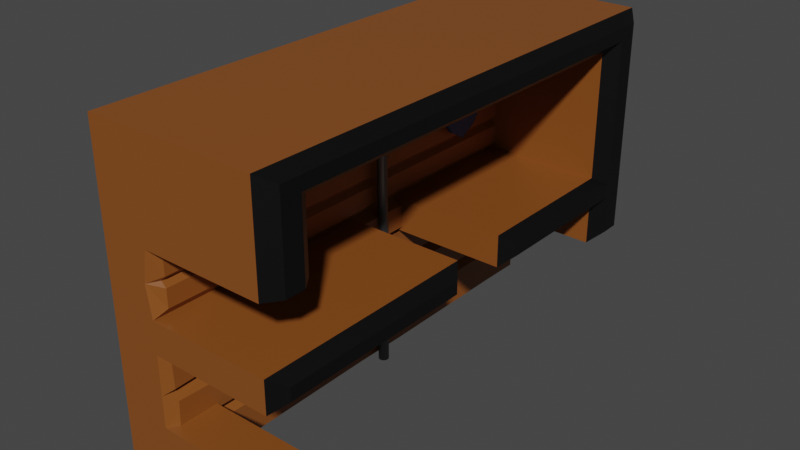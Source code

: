 # Source: station.blend  (saved by Blender 3.1.7; exported with 4.5.12 LTS)
import bpy
from mathutils import Matrix  # noqa: F401  (used for matrix-valued properties, if any)

bpy.ops.wm.read_factory_settings(use_empty=True)
scene = bpy.context.scene
scene.name = 'Scene'

# ---- collections
col_collection = bpy.data.collections.new('Collection'); scene.collection.children.link(col_collection)

# ---- materials (node trees are filled in below, after node groups)
mat_material = bpy.data.materials.new('Material')
mat_material.alpha_threshold = 0.0
mat_material.use_transparent_shadow = False
mat_material.line_color = (0.0, 0.0, 0.0, 1.0)
mat_material_002 = bpy.data.materials.new('Material.002')
mat_material_002.use_transparent_shadow = False
mat_material_001 = bpy.data.materials.new('Material.001')
mat_material_001.use_transparent_shadow = False
mat_material_005 = bpy.data.materials.new('Material.005')
mat_material_005.use_transparent_shadow = False
mat_material_006 = bpy.data.materials.new('Material.006')
mat_material_006.use_transparent_shadow = False

# ---- material node trees
mat_material.use_nodes = True; mat_material.node_tree.nodes.clear()
_N = mat_material.node_tree.nodes; _L = mat_material.node_tree.links
n0 = _N.new('ShaderNodeOutputMaterial'); n0.name = 'Material Output'; n0.location = (300, 300)
n1 = _N.new('ShaderNodeBsdfPrincipled'); n1.name = 'Principled BSDF'; n1.location = (10, 300)
n1.distribution = 'GGX'
n1.subsurface_method = 'RANDOM_WALK_SKIN'
n1.inputs[0].default_value = (0.2476, 0.07613, 0.0137, 1.0)
n1.inputs[2].default_value = 0.4
n1.inputs[3].default_value = 1.45
n1.inputs[27].default_value = (0.0, 0.0, 0.0, 1.0)
n1.inputs[28].default_value = 1.0
_L.new(n1.outputs[0], n0.inputs[0])
n0.is_active_output = True
mat_material_002.use_nodes = True; mat_material_002.node_tree.nodes.clear()
_N = mat_material_002.node_tree.nodes; _L = mat_material_002.node_tree.links
n0 = _N.new('ShaderNodeBsdfPrincipled'); n0.name = 'Principled BSDF'; n0.location = (10, 300)
n0.distribution = 'GGX'
n0.subsurface_method = 'RANDOM_WALK_SKIN'
n0.inputs[0].default_value = (0.0, 0.0, 0.0, 1.0)
n0.inputs[3].default_value = 1.45
n0.inputs[27].default_value = (0.0, 0.0, 0.0, 1.0)
n0.inputs[28].default_value = 1.0
n1 = _N.new('ShaderNodeOutputMaterial'); n1.name = 'Material Output'; n1.location = (300, 300)
_L.new(n0.outputs[0], n1.inputs[0])
n1.is_active_output = True
mat_material_001.use_nodes = True; mat_material_001.node_tree.nodes.clear()
_N = mat_material_001.node_tree.nodes; _L = mat_material_001.node_tree.links
n0 = _N.new('ShaderNodeBsdfPrincipled'); n0.name = 'Principled BSDF'; n0.location = (10, 300)
n0.distribution = 'GGX'
n0.subsurface_method = 'RANDOM_WALK_SKIN'
n0.inputs[0].default_value = (0.1413, 0.1413, 0.1413, 1.0)
n0.inputs[1].default_value = 0.9266
n0.inputs[3].default_value = 1.45
n0.inputs[12].default_value = 0.422
n0.inputs[27].default_value = (0.0, 0.0, 0.0, 1.0)
n0.inputs[28].default_value = 1.0
n1 = _N.new('ShaderNodeOutputMaterial'); n1.name = 'Material Output'; n1.location = (300, 300)
_L.new(n0.outputs[0], n1.inputs[0])
n1.is_active_output = True
mat_material_005.use_nodes = True; mat_material_005.node_tree.nodes.clear()
_N = mat_material_005.node_tree.nodes; _L = mat_material_005.node_tree.links
n0 = _N.new('ShaderNodeBsdfPrincipled'); n0.name = 'Principled BSDF'; n0.location = (10, 300)
n0.distribution = 'GGX'
n0.subsurface_method = 'RANDOM_WALK_SKIN'
n0.inputs[0].default_value = (0.8, 0.5272, 0.0, 1.0)
n0.inputs[1].default_value = 0.5138
n0.inputs[3].default_value = 1.45
n0.inputs[27].default_value = (0.0, 0.0, 0.0, 1.0)
n0.inputs[28].default_value = 1.0
n1 = _N.new('ShaderNodeOutputMaterial'); n1.name = 'Material Output'; n1.location = (300, 300)
_L.new(n0.outputs[0], n1.inputs[0])
n1.is_active_output = True
mat_material_006.use_nodes = True; mat_material_006.node_tree.nodes.clear()
_N = mat_material_006.node_tree.nodes; _L = mat_material_006.node_tree.links
n0 = _N.new('ShaderNodeBsdfPrincipled'); n0.name = 'Principled BSDF'; n0.location = (10, 300)
n0.distribution = 'GGX'
n0.subsurface_method = 'RANDOM_WALK_SKIN'
n0.inputs[0].default_value = (0.0, 0.04446, 0.1833, 1.0)
n0.inputs[3].default_value = 1.45
n0.inputs[27].default_value = (0.0, 0.0, 0.0, 1.0)
n0.inputs[28].default_value = 1.0
n1 = _N.new('ShaderNodeOutputMaterial'); n1.name = 'Material Output'; n1.location = (300, 300)
_L.new(n0.outputs[0], n1.inputs[0])
n1.is_active_output = True

# ---- world
world_world = bpy.data.worlds.new('World'); scene.world = world_world
world_world.use_nodes = True; world_world.node_tree.nodes.clear()
_N = world_world.node_tree.nodes; _L = world_world.node_tree.links
n0 = _N.new('ShaderNodeOutputWorld'); n0.name = 'World Output'; n0.location = (300, 300)
n1 = _N.new('ShaderNodeBackground'); n1.name = 'Background'; n1.location = (10, 300)
n1.inputs[0].default_value = (0.05088, 0.05088, 0.05088, 1.0)
_L.new(n1.outputs[0], n0.inputs[0])
n0.is_active_output = True
world_world.color = (0.05088, 0.05088, 0.05088)
world_world.use_sun_shadow = False
world_world.sun_shadow_jitter_overblur = 0.0

# ---- meshes
me_cube = bpy.data.meshes.new('Cube')
me_cube.from_pydata([(-1.243, 1.011, 0.995), (-1.243, 1.011, -1.005), (-1.243, -0.9888, 0.995), (-1.243, -0.9888, -1.005), (-3.243, 1.011, 0.995), (-3.243, 1.011, -1.005), (-3.243, -0.9888, 0.995), (-3.243, -0.9888, -1.005), (-1.243, 1.011, 0.795), (-3.243, -0.9888, 0.795), (-1.243, -0.9888, 0.795), (-3.243, 1.011, 0.795), (-3.243, 0.8112, -1.005), (-1.243, 0.8112, 0.995), (-3.243, 0.8112, 0.995), (-1.243, 0.8112, -1.005), (-1.243, 0.8112, 0.795), (-3.243, 0.8112, 0.795), (-3.243, -0.7888, -1.005), (-1.243, -0.7888, 0.995), (-1.243, -0.7888, 0.795), (-3.243, -0.7888, 0.995), (-1.243, -0.7888, -1.005), (-3.243, -0.7888, 0.795), (-1.243, 1.011, -0.2032), (-1.243, -0.9888, -0.2032), (-3.243, 1.011, -0.2032), (-3.243, -0.9888, -0.2032), (-3.243, 0.8112, -0.2032), (-1.243, 0.8112, -0.2032), (-3.243, -0.7888, -0.2032), (-1.243, -0.7888, -0.2032), (-3.243, -0.9888, -0.003036), (-1.243, 1.011, -0.003036), (-1.243, -0.9888, -0.003036), (-3.243, 1.011, -0.003036), (-3.243, 0.8112, -0.003036), (-1.243, 0.8112, -0.003036), (-3.243, -0.7888, -0.003036), (-1.243, -0.7888, -0.003036), (-1.243, 1.011, -0.7142), (-1.243, -0.9888, -0.7142), (-3.243, 1.011, -0.7142), (-3.243, 0.8112, -0.7142), (-1.243, 0.8112, -0.7142), (-3.243, -0.7888, -0.7142), (-1.243, -0.7888, -0.7142), (-3.243, -0.9888, -0.7142), (-3.243, -0.9888, -0.3956), (-1.243, 1.011, -0.3956), (-1.243, -0.9888, -0.4466), (-3.243, 1.011, -0.3956), (-3.243, 0.8112, -0.3956), (-1.243, 0.8112, -0.4466), (-3.243, -0.7888, -0.3956), (-1.243, -0.7888, -0.4466), (-3.243, -0.9888, 0.3862), (-1.243, 1.011, 0.3862), (-1.243, -0.9888, 0.3862), (-3.243, 1.011, 0.3862), (-3.243, 0.8112, 0.3862), (-1.243, 0.8112, 0.3862), (-3.243, -0.7888, 0.3862), (-1.243, -0.7888, 0.3862), (-3.243, 0.1712, 0.995), (-1.243, 0.1712, -1.005), (-3.243, 0.1712, 0.795), (-3.243, 0.1712, -1.005), (-1.243, 0.1712, 0.995), (-1.243, 0.1712, 0.795), (-1.243, 0.1712, -0.2032), (-3.243, 0.1712, -0.2032), (-1.243, 0.1712, -0.003036), (-3.243, 0.1712, -0.003036), (-3.243, 0.1712, -0.7142), (-1.243, 0.1723, -0.7125), (-3.243, 0.1712, -0.3956), (-1.243, 0.1712, -0.4466), (-1.243, 0.1712, 0.3862), (-3.243, 0.1712, 0.3862), (-3.243, -0.06883, -1.005), (-1.243, -0.06883, 0.995), (-1.243, -0.06883, 0.795), (-1.243, -0.06883, -0.2032), (-1.243, -0.06883, -0.003036), (-1.243, -0.06883, -0.7142), (-1.243, -0.06883, -0.4466), (-1.243, -0.06883, 0.3862), (-3.243, -0.06883, 0.995), (-1.243, -0.06883, -1.005), (-3.243, -0.06883, 0.795), (-3.243, -0.06883, -0.2032), (-3.243, -0.06883, -0.003036), (-3.243, -0.06883, -0.7142), (-3.243, -0.06883, -0.3956), (-3.243, -0.06883, 0.3862), (4.164, -0.7888, 0.9349), (3.709, -0.7888, 0.995), (3.709, -0.9888, 0.995), (4.164, -0.9288, 0.9349), (3.709, 1.011, 0.995), (4.164, 0.9511, 0.9349), (4.164, 0.9511, 0.795), (3.709, 1.011, 0.795), (3.709, -0.9888, 0.795), (4.164, -0.9288, 0.795), (4.164, -0.8489, 0.8551), (3.709, -0.7888, 0.795), (3.709, 0.8112, 0.995), (4.164, 0.8112, 0.9349), (4.164, 0.8712, 0.8551), (3.709, 0.8112, 0.795), (4.164, -0.06883, 0.9349), (3.709, -0.06883, 0.995), (3.709, -0.06883, 0.795), (4.164, -0.06883, 0.8551), (3.709, 1.011, -0.003036), (4.164, 0.9511, -0.003036), (4.164, 0.9511, -0.2032), (3.709, 1.011, -0.2032), (4.164, -0.9288, -0.06311), (3.709, -0.9888, -0.003036), (3.709, -0.9888, -0.2032), (4.164, -0.9288, -0.1431), (3.709, 0.8112, -0.003036), (4.164, 0.8712, -0.06311), (4.164, 0.8712, -0.1431), (3.709, 0.8112, -0.2032), (3.709, -0.7888, -0.003036), (4.164, -0.7888, -0.06311), (4.164, -0.7888, -0.1431), (3.709, -0.7888, -0.2032), (3.709, -0.06883, -0.2032), (4.164, -0.1289, -0.1431), (3.709, 1.011, 0.3862), (4.164, 0.9511, 0.3862), (4.164, 0.8712, 0.3862), (3.709, 0.8112, 0.3862), (4.164, -0.1289, -0.06311), (3.709, -0.06883, -0.003036), (4.164, 0.9511, -0.389), (3.709, 1.011, -0.449), (4.164, 0.8712, -0.389), (3.709, 0.8112, -0.449), (3.709, -0.9888, 0.3862), (4.164, -0.9288, 0.3887), (4.164, -0.8489, 0.3887), (3.709, -0.7888, 0.3862), (3.709, 0.1712, 0.995), (4.164, 0.1712, 0.9349), (4.164, 0.1712, 0.8551), (3.709, 0.1712, 0.795), (4.164, 0.2312, -0.1431), (3.709, 0.1712, -0.2032), (4.164, 0.2312, -0.06311), (3.709, 0.1712, -0.003036), (3.669, -0.9888, -0.7142), (4.151, -0.9274, -0.7142), (4.151, -0.9274, -0.9454), (3.669, -0.9888, -1.005), (4.151, -0.8503, -0.9454), (3.669, -0.7888, -1.005), (4.151, -0.8503, -0.7142), (3.669, -0.7888, -0.7142), (-0.9607, 0.9702, -0.4959), (-0.9607, 0.9702, -0.6648), (-0.9607, -0.9447, -0.4917), (-0.9607, -0.9488, -0.6605), (-0.9607, 0.7793, -0.5013), (-0.9607, 0.7777, -0.6701), (-0.9607, -0.753, -0.5002), (-0.9607, -0.7572, -0.669), (-0.9607, -0.06643, -0.6676), (-0.9607, -0.06351, -0.4933), (-0.9607, 0.1488, -0.6676), (-0.9607, 0.1674, -0.4933), (-0.9607, 0.9692, -0.7535), (-0.9607, 0.9677, -0.9688), (-0.9607, 0.7786, -0.9657), (-0.9607, 0.1738, -0.9684), (-0.9607, 0.7801, -0.7504), (-0.9607, -0.8156, -0.7546), (-0.9607, -0.815, -0.9699), (-0.9607, -0.05256, -0.7482), (-0.9607, -0.05286, -0.9635), (-0.9607, 0.1876, -0.7438), (-1.017, -0.07356, -0.2377), (-1.017, -0.7628, -0.231), (-1.017, -0.9535, -0.2445), (-1.017, -0.9498, -0.4188), (-1.017, 0.8423, -0.2446), (-1.017, 0.8413, -0.4189), (-1.017, -0.7591, -0.4052), (-1.017, -0.07356, -0.4121), (-1.017, 0.1561, -0.2308), (-1.017, 0.155, -0.4052), (-0.7713, 0.213, -0.03141), (-0.7713, 0.213, -0.1748), (-0.7713, -0.1107, -0.1748), (-0.7713, -0.1107, -0.03141), (-1.008, -0.9429, 0.3376), (-1.008, -0.9429, 0.0456), (-1.008, 0.8452, 0.3376), (-1.008, 0.8452, 0.0456), (-1.008, -0.7545, 0.3361), (-1.008, -0.7539, 0.04411), (-1.008, -0.07164, 0.04216), (-1.008, -0.07763, 0.334), (-1.008, 0.1545, 0.05067), (-1.008, 0.149, 0.3425), (-0.9598, -0.06465, 0.756), (-0.9598, -0.797, 0.7584), (-0.9598, 0.8216, 0.7584), (-0.9598, 0.8216, 0.4228), (-0.9598, -0.797, 0.4228), (-0.9598, -0.06165, 0.4204), (-0.9598, 0.1617, 0.7608), (-0.9598, 0.1647, 0.4252), (-1.243, -0.7888, -0.6409), (-1.243, -0.9888, -0.6409), (4.151, -0.9274, -0.6409), (3.669, -0.9888, -0.6409), (3.669, -0.7888, -0.6409), (4.151, -0.8503, -0.6409), (-3.243, -0.9888, 0.5906), (-1.243, 1.011, 0.5906), (-1.243, -0.9888, 0.5906), (-3.243, 1.011, 0.5906), (-3.243, 0.8112, 0.5906), (-1.243, 0.8112, 0.5906), (-3.243, -0.7888, 0.5906), (-1.243, -0.7888, 0.5906), (-3.243, 0.1712, 0.5906), (-3.243, -0.06883, 0.5906), (4.164, 0.9511, 0.5906), (3.709, 1.011, 0.5906), (3.709, -0.9888, 0.5906), (4.164, -0.9288, 0.5918), (3.709, 0.8112, 0.5906), (4.164, 0.8712, 0.6206), (4.164, -0.8489, 0.6219), (3.709, -0.7888, 0.5906), (-1.576, -0.06315, 0.5882), (-1.576, 0.1632, 0.593), (-1.576, -0.797, 0.5906), (-1.576, 0.8216, 0.5906), (-0.9598, 0.8216, 0.6171), (-0.9598, 0.8216, 0.5641), (-0.9863, 0.8207, 0.5906), (-0.9598, -0.797, 0.5641), (-0.9598, -0.797, 0.6171), (-0.9863, -0.7963, 0.5906), (-0.9598, 0.1635, 0.5665), (-0.9598, 0.163, 0.6195), (-0.9598, -0.06339, 0.6147), (-0.9598, -0.06292, 0.5617), (-1.243, 1.011, 0.2334), (-1.243, 1.011, 0.1906), (-1.243, 1.011, 0.1479), (-1.44, -0.9888, 0.1906), (-3.243, 1.011, 0.2334), (-3.243, 1.011, 0.1906), (-3.243, 1.011, 0.1479), (-3.243, 0.8112, 0.2334), (-3.243, 0.8112, 0.1906), (-3.243, 0.8112, 0.1479), (-1.243, 0.8112, 0.2334), (-1.243, 0.8112, 0.1906), (-1.243, 0.8112, 0.1479), (-3.243, -0.7888, 0.2334), (-3.243, -0.7888, 0.1906), (-3.243, -0.7888, 0.1479), (-3.243, -0.9888, 0.1479), (-3.243, -0.9888, 0.1906), (-3.243, -0.9888, 0.2334), (-3.243, 0.1712, 0.2334), (-3.243, 0.1712, 0.1906), (-3.243, 0.1712, 0.1479), (-3.243, -0.06883, 0.2334), (-3.243, -0.06883, 0.1906), (-3.243, -0.06883, 0.1479), (4.164, 0.9511, 0.2334), (4.164, 0.9511, 0.1906), (4.164, 0.9511, 0.1479), (3.709, 1.011, 0.1479), (3.709, 1.011, 0.1906), (3.709, 1.011, 0.2334), (3.709, 0.8112, 0.2334), (3.709, 0.8112, 0.1906), (3.709, 0.8112, 0.1479), (4.164, 0.8712, 0.1281), (4.164, 0.8712, 0.1775), (4.164, 0.8712, 0.2268), (-1.008, -0.9429, 0.2227), (-1.205, -0.9429, 0.1906), (-1.008, -0.9429, 0.1586), (-1.008, 0.8452, 0.2227), (-1.205, 0.8452, 0.1906), (-1.008, 0.8452, 0.1586), (-1.008, -0.7543, 0.2221), (-1.205, -0.7542, 0.19), (-1.008, -0.7541, 0.1579), (-1.008, 0.1504, 0.2249), (-1.205, 0.1518, 0.1928), (-1.008, 0.1531, 0.1608), (-1.008, -0.07613, 0.2212), (-1.205, -0.07463, 0.1891), (-1.008, -0.07313, 0.1571)], [], [(19, 21, 6, 2), (10, 2, 6, 9), (17, 14, 4, 11), (18, 22, 3, 7), (102, 101, 109, 110), (11, 4, 0, 8), (227, 11, 8, 225), (240, 106, 105, 237), (228, 17, 11, 227), (226, 10, 9, 224), (232, 66, 17, 228), (72, 70, 153, 155), (24, 33, 116, 119), (5, 1, 15, 12), (66, 64, 14, 17), (0, 4, 14, 13), (9, 6, 21, 23), (224, 9, 23, 230), (69, 82, 210, 216), (234, 102, 110, 239), (80, 89, 22, 18), (81, 88, 21, 19), (53, 29, 190, 191), (48, 27, 30, 54), (83, 84, 139, 132), (76, 71, 28, 52), (50, 25, 27, 48), (52, 28, 26, 51), (55, 86, 193, 192), (51, 26, 24, 49), (27, 32, 38, 30), (126, 125, 154, 152), (71, 73, 36, 28), (25, 34, 32, 27), (28, 36, 35, 26), (140, 118, 126, 142), (26, 35, 33, 24), (5, 42, 40, 1), (268, 37, 124, 289), (12, 43, 42, 5), (3, 41, 47, 7), (67, 74, 43, 12), (46, 22, 182, 181), (7, 47, 45, 18), (40, 44, 180, 176), (42, 51, 49, 40), (44, 40, 165, 169), (43, 52, 51, 42), (41, 50, 48, 47), (74, 76, 52, 43), (77, 86, 173, 175), (47, 48, 54, 45), (41, 46, 171, 167), (266, 61, 202, 296), (274, 56, 62, 269), (58, 63, 147, 144), (275, 79, 60, 263), (259, 58, 56, 274), (263, 60, 59, 260), (78, 87, 207, 209), (260, 59, 57, 256), (278, 95, 79, 275), (61, 78, 209, 202), (53, 77, 175, 168), (93, 94, 76, 74), (1, 40, 176, 177), (80, 93, 74, 67), (91, 92, 73, 71), (19, 2, 98, 97), (94, 91, 71, 76), (31, 25, 188, 187), (13, 14, 64, 68), (12, 15, 65, 67), (63, 87, 215, 214), (90, 88, 64, 66), (233, 90, 66, 232), (230, 23, 90, 233), (23, 21, 88, 90), (54, 30, 91, 94), (30, 38, 92, 91), (18, 45, 93, 80), (45, 54, 94, 93), (269, 62, 95, 278), (39, 84, 206, 205), (49, 53, 168, 164), (22, 89, 184, 182), (72, 84, 199, 196), (70, 83, 186, 194), (68, 64, 88, 81), (67, 65, 89, 80), (150, 149, 112, 115), (82, 20, 211, 210), (81, 19, 97, 113), (226, 58, 144, 236), (225, 8, 103, 235), (0, 13, 108, 100), (2, 10, 104, 98), (34, 25, 122, 121), (84, 39, 128, 139), (256, 57, 134, 286), (39, 34, 121, 128), (3, 22, 161, 159), (118, 117, 125, 126), (29, 53, 143, 127), (13, 68, 148, 108), (82, 69, 151, 114), (31, 83, 132, 131), (20, 82, 114, 107), (70, 29, 127, 153), (22, 46, 163, 161), (281, 135, 136, 292), (69, 16, 111, 151), (37, 72, 155, 124), (130, 129, 120, 123), (229, 61, 137, 238), (115, 112, 96, 106), (53, 49, 141, 143), (110, 109, 149, 150), (68, 81, 113, 148), (25, 31, 131, 122), (106, 96, 99, 105), (231, 20, 107, 241), (49, 24, 119, 141), (8, 0, 100, 103), (133, 138, 129, 130), (97, 98, 99, 96), (101, 102, 103, 100), (98, 104, 105, 99), (100, 108, 109, 101), (113, 97, 96, 112), (115, 106, 107, 114), (117, 118, 119, 116), (121, 122, 123, 120), (133, 130, 131, 132), (130, 123, 122, 131), (283, 117, 116, 284), (289, 124, 125, 290), (139, 128, 129, 138), (128, 121, 120, 129), (157, 162, 223, 220), (118, 140, 141, 119), (127, 143, 142, 126), (140, 142, 143, 141), (234, 135, 134, 235), (236, 144, 145, 237), (238, 137, 136, 239), (240, 146, 147, 241), (146, 145, 144, 147), (108, 148, 149, 109), (110, 150, 151, 111), (126, 152, 153, 127), (124, 155, 154, 125), (155, 153, 152, 154), (148, 113, 112, 149), (150, 115, 114, 151), (138, 133, 132, 139), (157, 158, 160, 162), (156, 159, 158, 157), (161, 163, 162, 160), (159, 161, 160, 158), (41, 3, 159, 156), (171, 170, 166, 167), (165, 164, 168, 169), (172, 173, 170, 171), (169, 168, 175, 174), (174, 175, 173, 172), (40, 49, 164, 165), (75, 44, 169, 174), (86, 55, 170, 173), (50, 41, 167, 166), (55, 50, 166, 170), (85, 75, 174, 172), (46, 85, 172, 171), (177, 176, 180, 178), (184, 183, 181, 182), (178, 180, 185, 179), (179, 185, 183, 184), (44, 75, 185, 180), (89, 65, 179, 184), (15, 1, 177, 178), (85, 46, 181, 183), (75, 85, 183, 185), (65, 15, 178, 179), (193, 186, 187, 192), (192, 187, 188, 189), (191, 190, 194, 195), (195, 194, 186, 193), (25, 50, 189, 188), (50, 55, 192, 189), (83, 31, 187, 186), (29, 70, 194, 190), (77, 53, 191, 195), (86, 77, 195, 193), (197, 196, 199, 198), (84, 83, 198, 199), (70, 72, 196, 197), (83, 70, 197, 198), (305, 207, 204, 299), (299, 204, 200, 293), (296, 202, 209, 302), (302, 209, 207, 305), (84, 72, 208, 206), (259, 34, 201, 295), (72, 37, 203, 208), (63, 58, 200, 204), (34, 39, 205, 201), (87, 63, 204, 207), (217, 252, 255, 215), (229, 16, 212, 246, 248), (254, 250, 244, 242), (87, 78, 217, 215), (16, 69, 216, 212), (78, 61, 213, 217), (254, 210, 211, 250), (215, 255, 249, 214), (218, 219, 221, 220, 223, 222), (41, 156, 221, 219), (162, 163, 222, 223), (163, 46, 218, 222), (46, 41, 219, 218), (156, 157, 220, 221), (246, 212, 216, 253), (231, 63, 214, 249, 251), (253, 216, 210, 254), (61, 229, 248, 247, 213), (20, 231, 251, 250, 211), (106, 240, 241, 107), (111, 238, 239, 110), (104, 236, 237, 105), (102, 234, 235, 103), (63, 231, 241, 147), (16, 229, 238, 111), (57, 225, 235, 134), (10, 226, 236, 104), (62, 230, 233, 95), (95, 233, 232, 79), (135, 234, 239, 136), (56, 224, 230, 62), (79, 232, 228, 60), (58, 226, 224, 56), (60, 228, 227, 59), (146, 240, 237, 145), (59, 227, 225, 57), (246, 245, 247, 248), (249, 244, 250, 251), (243, 242, 255, 252), (245, 243, 252, 247), (242, 244, 249, 255), (213, 247, 252, 217), (246, 253, 243, 245), (253, 254, 242, 243), (58, 259, 293, 200), (259, 294, 293), (259, 295, 294), (208, 304, 307, 206), (304, 303, 306, 307), (303, 302, 305, 306), (203, 298, 304, 208), (298, 297, 303, 304), (297, 296, 302, 303), (205, 301, 295, 201), (301, 300, 294, 295), (300, 299, 293, 294), (206, 307, 301, 205), (307, 306, 300, 301), (306, 305, 299, 300), (137, 287, 292, 136), (287, 288, 291, 292), (288, 289, 290, 291), (135, 281, 286, 134), (281, 282, 285, 286), (282, 283, 284, 285), (117, 283, 290, 125), (283, 282, 291, 290), (282, 281, 292, 291), (33, 258, 284, 116), (258, 257, 285, 284), (257, 256, 286, 285), (38, 271, 280, 92), (271, 270, 279, 280), (270, 269, 278, 279), (92, 280, 277, 73), (280, 279, 276, 277), (279, 278, 275, 276), (35, 262, 258, 33), (262, 261, 257, 258), (261, 260, 256, 257), (36, 265, 262, 35), (265, 264, 261, 262), (264, 263, 260, 261), (34, 259, 272, 32), (259, 273, 272), (259, 274, 273), (73, 277, 265, 36), (277, 276, 264, 265), (276, 275, 263, 264), (32, 272, 271, 38), (272, 273, 270, 271), (273, 274, 269, 270), (37, 268, 298, 203), (268, 267, 297, 298), (267, 266, 296, 297), (61, 266, 287, 137), (266, 267, 288, 287), (267, 268, 289, 288)])
me_cube.polygons.foreach_set('material_index', [0, 0, 0, 0, 1, 0, 0, 1, 0, 0, 0, 0, 0, 0, 0, 0, 0, 0, 0, 1, 0, 0, 0, 0, 0, 0, 0, 0, 0, 0, 0, 1, 0, 0, 0, 1, 0, 0, 0, 0, 0, 0, 0, 0, 0, 0, 0, 0, 0, 0, 0, 0, 0, 0, 0, 0, 0, 0, 0, 0, 0, 0, 0, 0, 0, 0, 0, 0, 0, 0, 0, 0, 0, 0, 0, 0, 0, 0, 0, 0, 0, 0, 0, 0, 0, 0, 0, 0, 0, 0, 1, 0, 0, 0, 0, 0, 0, 0, 0, 0, 0, 0, 1, 0, 0, 0, 0, 0, 0, 0, 1, 0, 0, 1, 0, 1, 0, 1, 0, 0, 1, 0, 0, 0, 1, 1, 1, 1, 1, 1, 1, 1, 1, 1, 1, 1, 1, 1, 1, 1, 1, 1, 1, 1, 1, 1, 1, 1, 1, 1, 1, 1, 1, 1, 1, 1, 1, 1, 1, 1, 0, 0, 0, 0, 0, 0, 0, 0, 0, 0, 0, 0, 0, 0, 0, 0, 0, 0, 0, 0, 0, 0, 0, 0, 0, 0, 0, 0, 0, 0, 0, 0, 0, 0, 0, 0, 0, 0, 0, 0, 0, 0, 0, 0, 0, 0, 0, 0, 0, 0, 0, 0, 0, 0, 0, 0, 0, 1, 0, 0, 1, 0, 0, 0, 0, 0, 1, 1, 1, 1, 0, 0, 0, 0, 0, 0, 1, 0, 0, 0, 0, 1, 0, 0, 0, 0, 0, 0, 0, 0, 0, 0, 0, 0, 0, 0, 0, 0, 0, 0, 0, 0, 0, 0, 0, 0, 1, 1, 1, 1, 1, 1, 1, 1, 1, 0, 0, 0, 0, 0, 0, 0, 0, 0, 0, 0, 0, 0, 0, 0, 0, 0, 0, 0, 0, 0, 0, 0, 0, 0, 0, 0, 0, 0, 0])
_uv = me_cube.uv_layers.new(name='UVMap')
_uv.uv.foreach_set('vector', [0.625, 0.7275, 0.875, 0.7275, 0.875, 0.75, 0.625, 0.75, 0.6, 0.75, 0.625, 0.75, 0.625, 1.0, 0.6, 1.0, 0.6, 0.225, 0.625, 0.225, 0.625, 0.25, 0.6, 0.25, 0.125, 0.7275, 0.375, 0.7275, 0.375, 0.75, 0.125, 0.75, 0.6, 0.5075, 0.6175, 0.5075, 0.6175, 0.525, 0.6075, 0.5175, 0.6, 0.25, 0.625, 0.25, 0.625, 0.5, 0.6, 0.5, 0.5735, 0.25, 0.6, 0.25, 0.6, 0.5, 0.5735, 0.5, 0.5813, 0.7343, 0.6078, 0.7343, 0.6, 0.7432, 0.5774, 0.7432, 0.5735, 0.225, 0.6, 0.225, 0.6, 0.25, 0.5735, 0.25, 0.5735, 0.75, 0.6, 0.75, 0.6, 1.0, 0.5735, 1.0, 0.5735, 0.144, 0.6, 0.144, 0.6, 0.225, 0.5735, 0.225, 0.5125, 0.606, 0.4752, 0.606, 0.4752, 0.606, 0.5125, 0.606, 0.4752, 0.5, 0.5125, 0.5, 0.5125, 0.5, 0.4752, 0.5, 0.125, 0.5, 0.375, 0.5, 0.375, 0.525, 0.125, 0.525, 0.6, 0.144, 0.625, 0.144, 0.625, 0.225, 0.6, 0.225, 0.625, 0.5, 0.875, 0.5, 0.875, 0.525, 0.625, 0.525, 0.6, 0.0, 0.625, 0.0, 0.625, 0.0225, 0.6, 0.0225, 0.5735, 0.0, 0.6, 0.0, 0.6, 0.0225, 0.5735, 0.0225, 0.6, 0.606, 0.6, 0.6364, 0.6, 0.6364, 0.6, 0.606, 0.5735, 0.5075, 0.6, 0.5075, 0.6078, 0.5175, 0.5774, 0.5175, 0.125, 0.6364, 0.375, 0.6364, 0.375, 0.7275, 0.125, 0.7275, 0.625, 0.6364, 0.875, 0.6364, 0.875, 0.7275, 0.625, 0.7275, 0.4512, 0.525, 0.4752, 0.525, 0.4752, 0.525, 0.4512, 0.525, 0.4512, 0.0, 0.4752, 0.0, 0.4752, 0.0225, 0.4512, 0.0225, 0.4752, 0.6364, 0.5125, 0.6364, 0.5125, 0.6364, 0.4752, 0.6364, 0.4512, 0.144, 0.4752, 0.144, 0.4752, 0.225, 0.4512, 0.225, 0.4512, 0.75, 0.4752, 0.75, 0.4752, 1.0, 0.4512, 1.0, 0.4512, 0.225, 0.4752, 0.225, 0.4752, 0.25, 0.4512, 0.25, 0.4512, 0.7275, 0.4512, 0.6364, 0.4512, 0.6364, 0.4512, 0.7275, 0.4512, 0.25, 0.4752, 0.25, 0.4752, 0.5, 0.4512, 0.5, 0.4752, 0.0, 0.5125, 0.0, 0.5125, 0.0225, 0.4752, 0.0225, 0.4864, 0.5174, 0.5013, 0.5174, 0.5013, 0.5984, 0.4864, 0.5984, 0.4752, 0.144, 0.5125, 0.144, 0.5125, 0.225, 0.4752, 0.225, 0.4752, 0.75, 0.5125, 0.75, 0.5125, 1.0, 0.4752, 1.0, 0.4752, 0.225, 0.5125, 0.225, 0.5125, 0.25, 0.4752, 0.25, 0.4587, 0.5075, 0.4752, 0.5075, 0.4827, 0.5175, 0.4587, 0.5175, 0.4752, 0.25, 0.5125, 0.25, 0.5125, 0.5, 0.4752, 0.5, 0.375, 0.25, 0.4151, 0.25, 0.4151, 0.5, 0.375, 0.5, 0.5211, 0.525, 0.5125, 0.525, 0.5125, 0.525, 0.5211, 0.525, 0.375, 0.225, 0.4151, 0.225, 0.4151, 0.25, 0.375, 0.25, 0.375, 0.75, 0.4151, 0.75, 0.4151, 1.0, 0.375, 1.0, 0.375, 0.144, 0.4151, 0.144, 0.4151, 0.225, 0.375, 0.225, 0.4151, 0.7275, 0.375, 0.7275, 0.375, 0.7275, 0.4151, 0.7275, 0.375, 0.0, 0.4151, 0.0, 0.4151, 0.0225, 0.375, 0.0225, 0.4151, 0.5, 0.4151, 0.525, 0.4151, 0.525, 0.4151, 0.5, 0.4151, 0.25, 0.4512, 0.25, 0.4512, 0.5, 0.4151, 0.5, 0.4151, 0.525, 0.4151, 0.5, 0.4151, 0.5, 0.4151, 0.525, 0.4151, 0.225, 0.4512, 0.225, 0.4512, 0.25, 0.4151, 0.25, 0.4151, 0.75, 0.4512, 0.75, 0.4512, 1.0, 0.4151, 1.0, 0.4151, 0.144, 0.4512, 0.144, 0.4512, 0.225, 0.4151, 0.225, 0.4512, 0.606, 0.4512, 0.6364, 0.4512, 0.6364, 0.4512, 0.606, 0.4151, 0.0, 0.4512, 0.0, 0.4512, 0.0225, 0.4151, 0.0225, 0.4151, 0.75, 0.4151, 0.7275, 0.4151, 0.7275, 0.4151, 0.75, 0.5384, 0.525, 0.5471, 0.525, 0.5471, 0.525, 0.5384, 0.525, 0.5384, 0.0, 0.5471, 0.0, 0.5471, 0.0225, 0.5384, 0.0225, 0.5471, 0.75, 0.5471, 0.7275, 0.5471, 0.7275, 0.5471, 0.75, 0.5384, 0.144, 0.5471, 0.144, 0.5471, 0.225, 0.5384, 0.225, 0.5384, 0.75, 0.5471, 0.75, 0.5471, 1.0, 0.5384, 1.0, 0.5384, 0.225, 0.5471, 0.225, 0.5471, 0.25, 0.5384, 0.25, 0.5471, 0.606, 0.5471, 0.6364, 0.5471, 0.6364, 0.5471, 0.606, 0.5384, 0.25, 0.5471, 0.25, 0.5471, 0.5, 0.5384, 0.5, 0.5384, 0.1136, 0.5471, 0.1136, 0.5471, 0.144, 0.5384, 0.144, 0.5471, 0.525, 0.5471, 0.606, 0.5471, 0.606, 0.5471, 0.525, 0.4512, 0.525, 0.4512, 0.606, 0.4512, 0.606, 0.4512, 0.525, 0.4151, 0.1136, 0.4512, 0.1136, 0.4512, 0.144, 0.4151, 0.144, 0.375, 0.5, 0.4151, 0.5, 0.4151, 0.5, 0.375, 0.5, 0.375, 0.1136, 0.4151, 0.1136, 0.4151, 0.144, 0.375, 0.144, 0.4752, 0.1136, 0.5125, 0.1136, 0.5125, 0.144, 0.4752, 0.144, 0.625, 0.7275, 0.625, 0.75, 0.625, 0.75, 0.625, 0.7275, 0.4512, 0.1136, 0.4752, 0.1136, 0.4752, 0.144, 0.4512, 0.144, 0.4752, 0.7275, 0.4752, 0.75, 0.4752, 0.75, 0.4752, 0.7275, 0.625, 0.525, 0.875, 0.525, 0.875, 0.606, 0.625, 0.606, 0.125, 0.525, 0.375, 0.525, 0.375, 0.606, 0.125, 0.606, 0.5471, 0.7275, 0.5471, 0.6364, 0.5471, 0.6364, 0.5471, 0.7275, 0.6, 0.1136, 0.625, 0.1136, 0.625, 0.144, 0.6, 0.144, 0.5735, 0.1136, 0.6, 0.1136, 0.6, 0.144, 0.5735, 0.144, 0.5735, 0.0225, 0.6, 0.0225, 0.6, 0.1136, 0.5735, 0.1136, 0.6, 0.0225, 0.625, 0.0225, 0.625, 0.1136, 0.6, 0.1136, 0.4512, 0.0225, 0.4752, 0.0225, 0.4752, 0.1136, 0.4512, 0.1136, 0.4752, 0.0225, 0.5125, 0.0225, 0.5125, 0.1136, 0.4752, 0.1136, 0.375, 0.0225, 0.4151, 0.0225, 0.4151, 0.1136, 0.375, 0.1136, 0.4151, 0.0225, 0.4512, 0.0225, 0.4512, 0.1136, 0.4151, 0.1136, 0.5384, 0.0225, 0.5471, 0.0225, 0.5471, 0.1136, 0.5384, 0.1136, 0.5125, 0.7275, 0.5125, 0.6364, 0.5125, 0.6364, 0.5125, 0.7275, 0.4512, 0.5, 0.4512, 0.525, 0.4512, 0.525, 0.4512, 0.5, 0.375, 0.7275, 0.375, 0.6364, 0.375, 0.6364, 0.375, 0.7275, 0.5125, 0.606, 0.5125, 0.6364, 0.5125, 0.6364, 0.5125, 0.606, 0.4752, 0.606, 0.4752, 0.6364, 0.4752, 0.6364, 0.4752, 0.606, 0.625, 0.606, 0.875, 0.606, 0.875, 0.6364, 0.625, 0.6364, 0.125, 0.606, 0.375, 0.606, 0.375, 0.6364, 0.125, 0.6364, 0.6075, 0.606, 0.6175, 0.606, 0.6175, 0.6364, 0.6075, 0.6364, 0.6, 0.6364, 0.6, 0.7275, 0.6, 0.7275, 0.6, 0.6364, 0.625, 0.6364, 0.625, 0.7275, 0.625, 0.7275, 0.625, 0.6364, 0.5735, 0.75, 0.5471, 0.75, 0.5471, 0.75, 0.5735, 0.75, 0.5735, 0.5, 0.6, 0.5, 0.6, 0.5, 0.5735, 0.5, 0.625, 0.5, 0.625, 0.525, 0.625, 0.525, 0.625, 0.5, 0.625, 0.75, 0.6, 0.75, 0.6, 0.75, 0.625, 0.75, 0.5125, 0.75, 0.4752, 0.75, 0.4752, 0.75, 0.5125, 0.75, 0.5125, 0.6364, 0.5125, 0.7275, 0.5125, 0.7275, 0.5125, 0.6364, 0.5384, 0.5, 0.5471, 0.5, 0.5471, 0.5, 0.5384, 0.5, 0.5125, 0.7275, 0.5125, 0.75, 0.5125, 0.75, 0.5125, 0.7275, 0.375, 0.75, 0.375, 0.7275, 0.375, 0.7275, 0.375, 0.75, 0.4752, 0.5075, 0.5125, 0.5075, 0.5013, 0.5175, 0.4864, 0.5175, 0.4752, 0.525, 0.4512, 0.525, 0.4512, 0.525, 0.4752, 0.525, 0.625, 0.525, 0.625, 0.606, 0.625, 0.606, 0.625, 0.525, 0.6, 0.6364, 0.6, 0.606, 0.6, 0.606, 0.6, 0.6364, 0.4752, 0.7275, 0.4752, 0.6364, 0.4752, 0.6364, 0.4752, 0.7275, 0.6, 0.7275, 0.6, 0.6364, 0.6, 0.6364, 0.6, 0.7275, 0.4752, 0.606, 0.4752, 0.525, 0.4752, 0.525, 0.4752, 0.606, 0.375, 0.7275, 0.4151, 0.7275, 0.4151, 0.7275, 0.375, 0.7275, 0.5384, 0.5075, 0.5471, 0.5075, 0.5471, 0.5175, 0.5371, 0.5175, 0.6, 0.606, 0.6, 0.525, 0.6, 0.525, 0.6, 0.606, 0.5125, 0.525, 0.5125, 0.606, 0.5125, 0.606, 0.5125, 0.525, 0.4864, 0.7275, 0.5013, 0.7275, 0.5013, 0.7432, 0.4864, 0.7432, 0.5735, 0.525, 0.5471, 0.525, 0.5471, 0.525, 0.5735, 0.525, 0.6075, 0.6364, 0.6175, 0.6364, 0.6175, 0.7275, 0.6075, 0.7351, 0.4512, 0.525, 0.4512, 0.5, 0.4512, 0.5, 0.4512, 0.525, 0.6075, 0.5174, 0.6175, 0.525, 0.6175, 0.606, 0.6075, 0.606, 0.625, 0.606, 0.625, 0.6364, 0.625, 0.6364, 0.625, 0.606, 0.4752, 0.75, 0.4752, 0.7275, 0.4752, 0.7275, 0.4752, 0.75, 0.6075, 0.7343, 0.6175, 0.7275, 0.6175, 0.7432, 0.6, 0.7432, 0.5735, 0.7275, 0.6, 0.7275, 0.6, 0.7275, 0.5735, 0.7275, 0.4512, 0.5, 0.4752, 0.5, 0.4752, 0.5, 0.4512, 0.5, 0.6, 0.5, 0.625, 0.5, 0.625, 0.5, 0.6, 0.5, 0.4864, 0.644, 0.5013, 0.644, 0.5013, 0.7275, 0.4864, 0.7275, 0.625, 0.7275, 0.625, 0.75, 0.6175, 0.7432, 0.6175, 0.7275, 0.6175, 0.5075, 0.6, 0.5075, 0.6, 0.5, 0.625, 0.5, 0.625, 0.75, 0.6, 0.75, 0.6, 0.7432, 0.6175, 0.7432, 0.625, 0.5, 0.625, 0.525, 0.6175, 0.525, 0.6175, 0.5075, 0.625, 0.6364, 0.625, 0.7275, 0.6175, 0.7275, 0.6175, 0.6364, 0.6075, 0.6364, 0.6075, 0.7351, 0.6, 0.7275, 0.6, 0.6364, 0.5125, 0.5075, 0.4752, 0.5075, 0.4752, 0.5, 0.5125, 0.5, 0.5125, 0.75, 0.4752, 0.75, 0.4864, 0.7432, 0.5013, 0.7432, 0.4864, 0.644, 0.4864, 0.7275, 0.4752, 0.7275, 0.4752, 0.6364, 0.4864, 0.7275, 0.4864, 0.7432, 0.4752, 0.75, 0.4752, 0.7275, 0.5211, 0.5075, 0.5125, 0.5075, 0.5125, 0.5, 0.5211, 0.5, 0.5211, 0.525, 0.5125, 0.525, 0.5071, 0.5175, 0.5171, 0.5175, 0.5125, 0.6364, 0.5125, 0.7275, 0.5013, 0.7275, 0.5013, 0.644, 0.5125, 0.7275, 0.5125, 0.75, 0.5013, 0.7432, 0.5013, 0.7275, 0.4151, 0.7455, 0.4151, 0.732, 0.4151, 0.732, 0.4151, 0.7455, 0.4752, 0.5075, 0.4587, 0.5075, 0.4512, 0.5, 0.4752, 0.5, 0.4752, 0.525, 0.4512, 0.525, 0.4587, 0.5175, 0.4827, 0.5175, 0.4587, 0.5075, 0.4587, 0.5175, 0.4512, 0.525, 0.4512, 0.5, 0.5735, 0.5075, 0.5471, 0.5075, 0.5471, 0.5, 0.5735, 0.5, 0.5735, 0.75, 0.5471, 0.75, 0.5549, 0.7432, 0.5774, 0.7432, 0.5735, 0.525, 0.5471, 0.525, 0.5471, 0.5175, 0.5774, 0.5175, 0.5813, 0.7343, 0.5549, 0.7343, 0.5471, 0.7275, 0.5735, 0.7275, 0.5549, 0.7343, 0.5549, 0.7432, 0.5471, 0.75, 0.5471, 0.7275, 0.625, 0.525, 0.625, 0.606, 0.6175, 0.606, 0.6175, 0.525, 0.6075, 0.5174, 0.6075, 0.606, 0.6, 0.606, 0.6, 0.525, 0.4864, 0.5174, 0.4864, 0.5984, 0.4752, 0.606, 0.4752, 0.525, 0.5125, 0.525, 0.5125, 0.606, 0.5013, 0.5984, 0.5013, 0.5174, 0.5125, 0.606, 0.4752, 0.606, 0.4864, 0.5984, 0.5013, 0.5984, 0.625, 0.606, 0.625, 0.6364, 0.6175, 0.6364, 0.6175, 0.606, 0.6075, 0.606, 0.6075, 0.6364, 0.6, 0.6364, 0.6, 0.606, 0.5013, 0.644, 0.4864, 0.644, 0.4752, 0.6364, 0.5125, 0.6364, 0.4151, 0.7455, 0.3805, 0.7455, 0.3805, 0.732, 0.4151, 0.732, 0.4151, 0.75, 0.375, 0.75, 0.3805, 0.7455, 0.4151, 0.7455, 0.375, 0.7275, 0.4151, 0.7275, 0.4151, 0.732, 0.3805, 0.732, 0.375, 0.75, 0.375, 0.7275, 0.3805, 0.732, 0.3805, 0.7455, 0.4151, 0.75, 0.375, 0.75, 0.375, 0.75, 0.4151, 0.75, 0.4151, 0.7275, 0.4512, 0.7275, 0.4512, 0.75, 0.4151, 0.75, 0.4151, 0.5, 0.4512, 0.5, 0.4512, 0.525, 0.4151, 0.525, 0.4151, 0.6364, 0.4512, 0.6364, 0.4512, 0.7275, 0.4151, 0.7275, 0.4151, 0.525, 0.4512, 0.525, 0.4512, 0.606, 0.4151, 0.606, 0.4151, 0.606, 0.4512, 0.606, 0.4512, 0.6364, 0.4151, 0.6364, 0.4151, 0.5, 0.4512, 0.5, 0.4512, 0.5, 0.4151, 0.5, 0.4151, 0.606, 0.4151, 0.525, 0.4151, 0.525, 0.4151, 0.606, 0.4512, 0.6364, 0.4512, 0.7275, 0.4512, 0.7275, 0.4512, 0.6364, 0.4512, 0.75, 0.4151, 0.75, 0.4151, 0.75, 0.4512, 0.75, 0.4512, 0.7275, 0.4512, 0.75, 0.4512, 0.75, 0.4512, 0.7275, 0.4151, 0.6364, 0.4151, 0.606, 0.4151, 0.606, 0.4151, 0.6364, 0.4151, 0.7275, 0.4151, 0.6364, 0.4151, 0.6364, 0.4151, 0.7275, 0.375, 0.5, 0.4151, 0.5, 0.4151, 0.525, 0.375, 0.525, 0.375, 0.6364, 0.4151, 0.6364, 0.4151, 0.7275, 0.375, 0.7275, 0.375, 0.525, 0.4151, 0.525, 0.4151, 0.606, 0.375, 0.606, 0.375, 0.606, 0.4151, 0.606, 0.4151, 0.6364, 0.375, 0.6364, 0.4151, 0.525, 0.4151, 0.606, 0.4151, 0.606, 0.4151, 0.525, 0.375, 0.6364, 0.375, 0.606, 0.375, 0.606, 0.375, 0.6364, 0.375, 0.525, 0.375, 0.5, 0.375, 0.5, 0.375, 0.525, 0.4151, 0.6364, 0.4151, 0.7275, 0.4151, 0.7275, 0.4151, 0.6364, 0.4151, 0.606, 0.4151, 0.6364, 0.4151, 0.6364, 0.4151, 0.606, 0.375, 0.606, 0.375, 0.525, 0.375, 0.525, 0.375, 0.606, 0.4512, 0.6364, 0.4752, 0.6364, 0.4752, 0.7275, 0.4512, 0.7275, 0.4512, 0.7275, 0.4752, 0.7275, 0.4752, 0.75, 0.4512, 0.75, 0.4512, 0.525, 0.4752, 0.525, 0.4752, 0.606, 0.4512, 0.606, 0.4512, 0.606, 0.4752, 0.606, 0.4752, 0.6364, 0.4512, 0.6364, 0.4752, 0.75, 0.4512, 0.75, 0.4512, 0.75, 0.4752, 0.75, 0.4512, 0.75, 0.4512, 0.7275, 0.4512, 0.7275, 0.4512, 0.75, 0.4752, 0.6364, 0.4752, 0.7275, 0.4752, 0.7275, 0.4752, 0.6364, 0.4752, 0.525, 0.4752, 0.606, 0.4752, 0.606, 0.4752, 0.525, 0.4512, 0.606, 0.4512, 0.525, 0.4512, 0.525, 0.4512, 0.606, 0.4512, 0.6364, 0.4512, 0.606, 0.4512, 0.606, 0.4512, 0.6364, 0.4752, 0.606, 0.5125, 0.606, 0.5125, 0.6364, 0.4752, 0.6364, 0.5125, 0.6364, 0.4752, 0.6364, 0.4752, 0.6364, 0.5125, 0.6364, 0.4752, 0.606, 0.5125, 0.606, 0.5125, 0.606, 0.4752, 0.606, 0.4752, 0.6364, 0.4752, 0.606, 0.4752, 0.606, 0.4752, 0.6364, 0.5384, 0.6364, 0.5471, 0.6364, 0.5471, 0.7275, 0.5384, 0.7275, 0.5384, 0.7275, 0.5471, 0.7275, 0.5471, 0.75, 0.5384, 0.75, 0.5384, 0.525, 0.5471, 0.525, 0.5471, 0.606, 0.5384, 0.606, 0.5384, 0.606, 0.5471, 0.606, 0.5471, 0.6364, 0.5384, 0.6364, 0.5125, 0.6364, 0.5125, 0.606, 0.5125, 0.606, 0.5125, 0.6364, 0.5211, 0.75, 0.5125, 0.75, 0.5125, 0.75, 0.5211, 0.75, 0.5125, 0.606, 0.5125, 0.525, 0.5125, 0.525, 0.5125, 0.606, 0.5471, 0.7275, 0.5471, 0.75, 0.5471, 0.75, 0.5471, 0.7275, 0.5125, 0.75, 0.5125, 0.7275, 0.5125, 0.7275, 0.5125, 0.75, 0.5471, 0.6364, 0.5471, 0.7275, 0.5471, 0.7275, 0.5471, 0.6364, 0.5471, 0.606, 0.5694, 0.606, 0.5694, 0.6364, 0.5471, 0.6364, 0.5735, 0.525, 0.6, 0.525, 0.6, 0.525, 0.5777, 0.525, 0.5735, 0.525, 0.5777, 0.6364, 0.5777, 0.7275, 0.5735, 0.7275, 0.5735, 0.6364, 0.5471, 0.6364, 0.5471, 0.606, 0.5471, 0.606, 0.5471, 0.6364, 0.6, 0.525, 0.6, 0.606, 0.6, 0.606, 0.6, 0.525, 0.5471, 0.606, 0.5471, 0.525, 0.5471, 0.525, 0.5471, 0.606, 0.5777, 0.6364, 0.6, 0.6364, 0.6, 0.7275, 0.5777, 0.7275, 0.5471, 0.6364, 0.5694, 0.6364, 0.5694, 0.7275, 0.5471, 0.7275, 0.4151, 0.7275, 0.4151, 0.75, 0.4151, 0.75, 0.4151, 0.7455, 0.4151, 0.732, 0.4151, 0.7275, 0.4151, 0.75, 0.4151, 0.75, 0.4151, 0.75, 0.4151, 0.75, 0.4151, 0.732, 0.4151, 0.7275, 0.4151, 0.7275, 0.4151, 0.732, 0.4151, 0.7275, 0.4151, 0.7275, 0.4151, 0.7275, 0.4151, 0.7275, 0.4151, 0.7275, 0.4151, 0.75, 0.4151, 0.75, 0.4151, 0.7275, 0.4151, 0.75, 0.4151, 0.7455, 0.4151, 0.7455, 0.4151, 0.75, 0.5777, 0.525, 0.6, 0.525, 0.6, 0.606, 0.5777, 0.606, 0.5735, 0.7275, 0.5471, 0.7275, 0.5471, 0.7275, 0.5694, 0.7275, 0.5735, 0.7275, 0.5777, 0.606, 0.6, 0.606, 0.6, 0.6364, 0.5777, 0.6364, 0.5471, 0.525, 0.5735, 0.525, 0.5735, 0.525, 0.5694, 0.525, 0.5471, 0.525, 0.6, 0.7275, 0.5735, 0.7275, 0.5735, 0.7275, 0.5777, 0.7275, 0.6, 0.7275, 0.6078, 0.7343, 0.5813, 0.7343, 0.5735, 0.7275, 0.6, 0.7275, 0.6, 0.525, 0.5735, 0.525, 0.5774, 0.5175, 0.6078, 0.5175, 0.6, 0.75, 0.5735, 0.75, 0.5774, 0.7432, 0.6, 0.7432, 0.6, 0.5075, 0.5735, 0.5075, 0.5735, 0.5, 0.6, 0.5, 0.5471, 0.7275, 0.5735, 0.7275, 0.5735, 0.7275, 0.5471, 0.7275, 0.6, 0.525, 0.5735, 0.525, 0.5735, 0.525, 0.6, 0.525, 0.5471, 0.5, 0.5735, 0.5, 0.5735, 0.5, 0.5471, 0.5, 0.6, 0.75, 0.5735, 0.75, 0.5735, 0.75, 0.6, 0.75, 0.5471, 0.0225, 0.5735, 0.0225, 0.5735, 0.1136, 0.5471, 0.1136, 0.5471, 0.1136, 0.5735, 0.1136, 0.5735, 0.144, 0.5471, 0.144, 0.5471, 0.5075, 0.5735, 0.5075, 0.5774, 0.5175, 0.5471, 0.5175, 0.5471, 0.0, 0.5735, 0.0, 0.5735, 0.0225, 0.5471, 0.0225, 0.5471, 0.144, 0.5735, 0.144, 0.5735, 0.225, 0.5471, 0.225, 0.5471, 0.75, 0.5735, 0.75, 0.5735, 1.0, 0.5471, 1.0, 0.5471, 0.225, 0.5735, 0.225, 0.5735, 0.25, 0.5471, 0.25, 0.5549, 0.7343, 0.5813, 0.7343, 0.5774, 0.7432, 0.5549, 0.7432, 0.5471, 0.25, 0.5735, 0.25, 0.5735, 0.5, 0.5471, 0.5, 0.5777, 0.525, 0.5735, 0.525, 0.5694, 0.525, 0.5735, 0.525, 0.5694, 0.7275, 0.5735, 0.7275, 0.5777, 0.7275, 0.5735, 0.7275, 0.5735, 0.606, 0.5735, 0.6364, 0.5694, 0.6364, 0.5694, 0.606, 0.5735, 0.525, 0.5735, 0.606, 0.5694, 0.606, 0.5694, 0.525, 0.5735, 0.6364, 0.5735, 0.7275, 0.5694, 0.7275, 0.5694, 0.6364, 0.5471, 0.525, 0.5694, 0.525, 0.5694, 0.606, 0.5471, 0.606, 0.5777, 0.525, 0.5777, 0.606, 0.5735, 0.606, 0.5735, 0.525, 0.5777, 0.606, 0.5777, 0.6364, 0.5735, 0.6364, 0.5735, 0.606, 0.5471, 0.75, 0.5384, 0.75, 0.5384, 0.75, 0.5471, 0.75, 0.5298, 0.75, 0.5298, 0.75, 0.5384, 0.75, 0.5211, 0.75, 0.5211, 0.75, 0.5298, 0.75, 0.5125, 0.606, 0.5211, 0.606, 0.5211, 0.6364, 0.5125, 0.6364, 0.5211, 0.606, 0.5298, 0.606, 0.5298, 0.6364, 0.5211, 0.6364, 0.5298, 0.606, 0.5384, 0.606, 0.5384, 0.6364, 0.5298, 0.6364, 0.5125, 0.525, 0.5211, 0.525, 0.5211, 0.606, 0.5125, 0.606, 0.5211, 0.525, 0.5298, 0.525, 0.5298, 0.606, 0.5211, 0.606, 0.5298, 0.525, 0.5384, 0.525, 0.5384, 0.606, 0.5298, 0.606, 0.5125, 0.7275, 0.5211, 0.7275, 0.5211, 0.75, 0.5125, 0.75, 0.5211, 0.7275, 0.5298, 0.7275, 0.5298, 0.75, 0.5211, 0.75, 0.5298, 0.7275, 0.5384, 0.7275, 0.5384, 0.75, 0.5298, 0.75, 0.5125, 0.6364, 0.5211, 0.6364, 0.5211, 0.7275, 0.5125, 0.7275, 0.5211, 0.6364, 0.5298, 0.6364, 0.5298, 0.7275, 0.5211, 0.7275, 0.5298, 0.6364, 0.5384, 0.6364, 0.5384, 0.7275, 0.5298, 0.7275, 0.5471, 0.525, 0.5384, 0.525, 0.5371, 0.5175, 0.5471, 0.5175, 0.5384, 0.525, 0.5298, 0.525, 0.5271, 0.5175, 0.5371, 0.5175, 0.5298, 0.525, 0.5211, 0.525, 0.5171, 0.5175, 0.5271, 0.5175, 0.5471, 0.5075, 0.5384, 0.5075, 0.5384, 0.5, 0.5471, 0.5, 0.5384, 0.5075, 0.5298, 0.5075, 0.5298, 0.5, 0.5384, 0.5, 0.5298, 0.5075, 0.5211, 0.5075, 0.5211, 0.5, 0.5298, 0.5, 0.5125, 0.5075, 0.5211, 0.5075, 0.5171, 0.5175, 0.5071, 0.5175, 0.5211, 0.5075, 0.5298, 0.5075, 0.5271, 0.5175, 0.5171, 0.5175, 0.5298, 0.5075, 0.5384, 0.5075, 0.5371, 0.5175, 0.5271, 0.5175, 0.5125, 0.5, 0.5211, 0.5, 0.5211, 0.5, 0.5125, 0.5, 0.5211, 0.5, 0.5298, 0.5, 0.5298, 0.5, 0.5211, 0.5, 0.5298, 0.5, 0.5384, 0.5, 0.5384, 0.5, 0.5298, 0.5, 0.5125, 0.0225, 0.5211, 0.0225, 0.5211, 0.1136, 0.5125, 0.1136, 0.5211, 0.0225, 0.5298, 0.0225, 0.5298, 0.1136, 0.5211, 0.1136, 0.5298, 0.0225, 0.5384, 0.0225, 0.5384, 0.1136, 0.5298, 0.1136, 0.5125, 0.1136, 0.5211, 0.1136, 0.5211, 0.144, 0.5125, 0.144, 0.5211, 0.1136, 0.5298, 0.1136, 0.5298, 0.144, 0.5211, 0.144, 0.5298, 0.1136, 0.5384, 0.1136, 0.5384, 0.144, 0.5298, 0.144, 0.5125, 0.25, 0.5211, 0.25, 0.5211, 0.5, 0.5125, 0.5, 0.5211, 0.25, 0.5298, 0.25, 0.5298, 0.5, 0.5211, 0.5, 0.5298, 0.25, 0.5384, 0.25, 0.5384, 0.5, 0.5298, 0.5, 0.5125, 0.225, 0.5211, 0.225, 0.5211, 0.25, 0.5125, 0.25, 0.5211, 0.225, 0.5298, 0.225, 0.5298, 0.25, 0.5211, 0.25, 0.5298, 0.225, 0.5384, 0.225, 0.5384, 0.25, 0.5298, 0.25, 0.5125, 0.75, 0.5211, 0.75, 0.5211, 1.0, 0.5125, 1.0, 0.5298, 0.75, 0.5298, 1.0, 0.5211, 1.0, 0.5384, 0.75, 0.5384, 1.0, 0.5298, 1.0, 0.5125, 0.144, 0.5211, 0.144, 0.5211, 0.225, 0.5125, 0.225, 0.5211, 0.144, 0.5298, 0.144, 0.5298, 0.225, 0.5211, 0.225, 0.5298, 0.144, 0.5384, 0.144, 0.5384, 0.225, 0.5298, 0.225, 0.5125, 0.0, 0.5211, 0.0, 0.5211, 0.0225, 0.5125, 0.0225, 0.5211, 0.0, 0.5298, 0.0, 0.5298, 0.0225, 0.5211, 0.0225, 0.5298, 0.0, 0.5384, 0.0, 0.5384, 0.0225, 0.5298, 0.0225, 0.5125, 0.525, 0.5211, 0.525, 0.5211, 0.525, 0.5125, 0.525, 0.5211, 0.525, 0.5298, 0.525, 0.5298, 0.525, 0.5211, 0.525, 0.5298, 0.525, 0.5384, 0.525, 0.5384, 0.525, 0.5298, 0.525, 0.5471, 0.525, 0.5384, 0.525, 0.5384, 0.525, 0.5471, 0.525, 0.5384, 0.525, 0.5298, 0.525, 0.5298, 0.525, 0.5384, 0.525, 0.5298, 0.525, 0.5211, 0.525, 0.5211, 0.525, 0.5298, 0.525])
me_cube.materials.append(mat_material)
me_cube.materials.append(mat_material_002)
me_cube.use_remesh_preserve_volume = False
me_cube.use_remesh_preserve_attributes = False
me_cube.use_mirror_vertex_groups = False
me_cube.update()
me_cylinder = bpy.data.meshes.new('Cylinder')
me_cylinder.from_pydata([(7.947e-09, 1.0, -1.0), (7.947e-09, 1.0, 1.0), (0.4067, 0.9135, -1.0), (0.4067, 0.9135, 1.0), (0.7431, 0.6691, -1.0), (0.7431, 0.6691, 1.0), (0.9511, 0.309, -1.0), (0.9511, 0.309, 1.0), (0.9945, -0.1045, -1.0), (0.9945, -0.1045, 1.0), (0.866, -0.5, -1.0), (0.866, -0.5, 1.0), (0.5878, -0.809, -1.0), (0.5878, -0.809, 1.0), (0.2079, -0.9781, -1.0), (0.2079, -0.9781, 1.0), (-0.2079, -0.9781, -1.0), (-0.2079, -0.9781, 1.0), (-0.5878, -0.809, -1.0), (-0.5878, -0.809, 1.0), (-0.866, -0.5, -1.0), (-0.866, -0.5, 1.0), (-0.9945, -0.1045, -1.0), (-0.9945, -0.1045, 1.0), (-0.9511, 0.309, -1.0), (-0.9511, 0.309, 1.0), (-0.7431, 0.6691, -1.0), (-0.7431, 0.6691, 1.0), (-0.4067, 0.9135, -1.0), (-0.4067, 0.9135, 1.0)], [], [(0, 1, 3, 2), (2, 3, 5, 4), (4, 5, 7, 6), (6, 7, 9, 8), (8, 9, 11, 10), (10, 11, 13, 12), (12, 13, 15, 14), (14, 15, 17, 16), (16, 17, 19, 18), (18, 19, 21, 20), (20, 21, 23, 22), (22, 23, 25, 24), (24, 25, 27, 26), (3, 1, 29, 27, 25, 23, 21, 19, 17, 15, 13, 11, 9, 7, 5), (26, 27, 29, 28), (28, 29, 1, 0), (0, 2, 4, 6, 8, 10, 12, 14, 16, 18, 20, 22, 24, 26, 28)])
_uv = me_cylinder.uv_layers.new(name='UVMap')
_uv.uv.foreach_set('vector', [1.0, 0.5, 1.0, 1.0, 0.9333, 1.0, 0.9333, 0.5, 0.9333, 0.5, 0.9333, 1.0, 0.8667, 1.0, 0.8667, 0.5, 0.8667, 0.5, 0.8667, 1.0, 0.8, 1.0, 0.8, 0.5, 0.8, 0.5, 0.8, 1.0, 0.7333, 1.0, 0.7333, 0.5, 0.7333, 0.5, 0.7333, 1.0, 0.6667, 1.0, 0.6667, 0.5, 0.6667, 0.5, 0.6667, 1.0, 0.6, 1.0, 0.6, 0.5, 0.6, 0.5, 0.6, 1.0, 0.5333, 1.0, 0.5333, 0.5, 0.5333, 0.5, 0.5333, 1.0, 0.4667, 1.0, 0.4667, 0.5, 0.4667, 0.5, 0.4667, 1.0, 0.4, 1.0, 0.4, 0.5, 0.4, 0.5, 0.4, 1.0, 0.3333, 1.0, 0.3333, 0.5, 0.3333, 0.5, 0.3333, 1.0, 0.2667, 1.0, 0.2667, 0.5, 0.2667, 0.5, 0.2667, 1.0, 0.2, 1.0, 0.2, 0.5, 0.2, 0.5, 0.2, 1.0, 0.1333, 1.0, 0.1333, 0.5, 0.3476, 0.4693, 0.25, 0.49, 0.1524, 0.4693, 0.07165, 0.4106, 0.02175, 0.3242, 0.01131, 0.2249, 0.04215, 0.13, 0.1089, 0.05584, 0.2001, 0.01524, 0.2999, 0.01524, 0.3911, 0.05584, 0.4578, 0.13, 0.4887, 0.2249, 0.4783, 0.3242, 0.4284, 0.4106, 0.1333, 0.5, 0.1333, 1.0, 0.06667, 1.0, 0.06667, 0.5, 0.06667, 0.5, 0.06667, 1.0, 4.47e-08, 1.0, 4.47e-08, 0.5, 0.75, 0.49, 0.8476, 0.4693, 0.9284, 0.4106, 0.9783, 0.3242, 0.9887, 0.2249, 0.9578, 0.13, 0.8911, 0.05584, 0.7999, 0.01524, 0.7001, 0.01524, 0.6089, 0.05584, 0.5422, 0.13, 0.5113, 0.2249, 0.5217, 0.3242, 0.5716, 0.4106, 0.6524, 0.4693])
me_cylinder.materials.append(mat_material_001)
me_cylinder.use_remesh_fix_poles = True
me_cylinder.use_remesh_preserve_attributes = False
me_cylinder.update()
me_plane_001 = bpy.data.meshes.new('Plane.001')
me_plane_001.from_pydata([(-0.8537, -0.0001244, 0.4732), (0.9077, 0.0, 0.4732), (-0.06242, 1.103, 0.4732), (0.03223, -0.0001244, 0.4732), (-0.1189, 0.2812, 0.4732), (0.4856, 0.4981, 0.4732), (1.38, 0.7841, 0.4732), (-0.06242, -1.103, 0.4732), (-0.1189, -0.2814, 0.4732), (0.4856, -0.4983, 0.4732), (1.38, -0.7841, 0.4732), (0.8115, -0.001351, 0.09894), (-1.85, -0.001351, 0.09894), (-2.876, -0.001351, 0.09894), (4.504, -0.001351, 0.09894), (3.927, -0.001351, 0.09894), (2.793, -0.001351, 0.09894), (1.679, -0.001351, 0.09894), (-0.812, -0.001351, 0.09894), (-1.348, -0.001351, 0.09894), (-1.0, 0.0, -0.5), (0.9077, 0.0, -0.5), (-0.1068, 1.245, -0.5), (1.214e-08, -3.534e-16, -0.5), (-0.1706, 0.3175, -0.5), (0.9077, 0.0, -0.5), (0.5117, 0.5623, -0.5), (1.38, 0.7841, -0.5), (-0.1068, -1.245, -0.5), (-0.1706, -0.3175, -0.5), (0.5117, -0.5623, -0.5), (1.38, -0.7841, -0.5), (-4.217, -0.001385, -0.9111), (5.968, -0.001385, -0.9111), (0.8796, 3.803, -0.9111), (-2.003, 3.081, -0.9111), (-3.614, 1.848, -0.9111), (0.8796, -0.001385, -0.9111), (-2.125, -0.001385, -0.9111), (-3.283, -0.001385, -0.9111), (-2.809, 3.793, -0.9111), (-3.993, 2.809, -0.9111), (5.012, 1.501, -0.9111), (4.395, 2.623, -0.9111), (3.116, 3.607, -0.9111), (1.859, 3.87, -0.9111), (-0.9529, 3.052, -0.9111), (-1.542, 3.003, -0.9111), (5.047, -0.001385, -0.9111), (4.396, -0.001385, -0.9111), (3.116, -0.001385, -0.9111), (1.859, -0.001385, -0.9111), (-0.9529, -0.001385, -0.9111), (-1.558, -0.001385, -0.9111), (0.8796, -3.805, -0.9111), (-2.003, -3.084, -0.9111), (-3.614, -1.851, -0.9111), (-2.809, -3.796, -0.9111), (-3.993, -2.812, -0.9111), (5.012, -1.504, -0.9111), (4.395, -2.626, -0.9111), (3.116, -3.609, -0.9111), (1.859, -3.873, -0.9111), (-0.9529, -3.055, -0.9111), (-1.542, -3.006, -0.9111), (-4.217, -0.001385, -0.3226), (-3.32, -0.001351, 0.09894), (5.014, -0.001351, 0.09894), (5.968, -0.001385, -0.3226), (0.8796, 3.803, -0.3226), (0.8115, 2.964, 0.09894), (-2.003, 3.081, -0.3226), (-1.87, 2.356, 0.09894), (-2.782, 1.649, 0.09894), (-3.614, 1.848, -0.3226), (-2.797, 3.264, 0.09894), (-2.809, 3.793, -0.3226), (-3.993, 2.809, -0.3226), (-3.483, 2.694, 0.09894), (5.012, 1.501, -0.3226), (4.484, 0.8386, 0.09894), (4.395, 2.623, -0.3226), (3.926, 1.885, 0.09894), (3.116, 3.607, -0.3226), (2.793, 2.774, 0.09894), (1.859, 3.87, -0.3226), (1.679, 3.018, 0.09894), (-0.9529, 3.052, -0.3226), (-0.812, 2.305, 0.09894), (-1.542, 3.003, -0.3226), (-1.336, 2.264, 0.09894), (0.8115, -2.967, 0.09894), (0.8796, -3.805, -0.3226), (-1.87, -2.359, 0.09894), (-2.003, -3.084, -0.3226), (-3.614, -1.851, -0.3226), (-2.782, -1.652, 0.09894), (-2.809, -3.796, -0.3226), (-2.797, -3.267, 0.09894), (-3.483, -2.697, 0.09894), (-3.993, -2.812, -0.3226), (4.484, -0.8413, 0.09894), (5.012, -1.504, -0.3226), (3.926, -1.887, 0.09894), (4.395, -2.626, -0.3226), (2.793, -2.776, 0.09894), (3.116, -3.609, -0.3226), (1.679, -3.02, 0.09894), (1.859, -3.873, -0.3226), (-0.812, -2.308, 0.09894), (-0.9529, -3.055, -0.3226), (-1.336, -2.267, 0.09894), (-1.542, -3.006, -0.3226)], [], [(3, 1, 5), (0, 3, 4), (5, 2, 3), (4, 3, 2), (5, 1, 6), (3, 9, 1), (0, 8, 3), (9, 3, 7), (8, 7, 3), (9, 10, 1), (96, 13, 66), (76, 71, 35, 40), (89, 87, 46, 47), (17, 86, 70, 11), (75, 78, 73, 72), (83, 81, 43, 44), (87, 69, 34, 46), (14, 101, 67), (19, 90, 72, 12), (85, 83, 44, 45), (108, 92, 54, 62), (95, 65, 32, 56), (93, 12, 13, 96), (110, 112, 64, 63), (112, 94, 55, 64), (98, 93, 96, 99), (104, 106, 61, 60), (92, 110, 63, 54), (68, 102, 59, 33), (94, 97, 57, 55), (106, 108, 62, 61), (23, 26, 21), (20, 24, 23), (26, 23, 22), (24, 22, 23), (26, 25, 21), (26, 27, 25), (23, 21, 30), (20, 23, 29), (30, 28, 23), (29, 23, 28), (30, 21, 25), (30, 25, 31), (36, 39, 32), (40, 35, 36, 41), (50, 51, 45, 44), (37, 52, 46, 34), (53, 38, 35, 47), (48, 49, 43, 42), (51, 37, 34, 45), (48, 42, 33), (35, 38, 39, 36), (49, 50, 44, 43), (52, 53, 47, 46), (56, 32, 39), (57, 58, 56, 55), (50, 61, 62, 51), (37, 54, 63, 52), (53, 64, 55, 38), (48, 59, 60, 49), (51, 62, 54, 37), (48, 33, 59), (55, 56, 39, 38), (49, 60, 61, 50), (52, 63, 64, 53), (0, 4, 24, 20), (4, 2, 22, 24), (2, 5, 26, 22), (6, 1, 25, 27), (5, 6, 27, 26), (8, 0, 20, 29), (7, 8, 29, 28), (9, 7, 28, 30), (1, 10, 31, 25), (10, 9, 30, 31), (14, 67, 80), (14, 80, 82, 15), (15, 82, 84, 16), (16, 84, 86, 17), (11, 70, 88, 18), (71, 89, 47, 35), (18, 88, 90, 19), (72, 73, 13, 12), (73, 66, 13), (81, 79, 42, 43), (77, 76, 40, 41), (74, 77, 41, 36), (69, 85, 45, 34), (14, 15, 103, 101), (15, 16, 105, 103), (16, 17, 107, 105), (17, 11, 91, 107), (11, 18, 109, 91), (18, 19, 111, 109), (19, 12, 93, 111), (79, 68, 33, 42), (102, 104, 60, 59), (97, 100, 58, 57), (100, 95, 56, 58), (68, 79, 80, 67), (79, 81, 82, 80), (81, 83, 84, 82), (83, 85, 86, 84), (85, 69, 70, 86), (69, 87, 88, 70), (87, 89, 90, 88), (89, 71, 72, 90), (74, 65, 66, 73), (76, 77, 78, 75), (77, 74, 73, 78), (71, 76, 75, 72), (67, 101, 102, 68), (101, 103, 104, 102), (103, 105, 106, 104), (105, 107, 108, 106), (107, 91, 92, 108), (91, 109, 110, 92), (109, 111, 112, 110), (111, 93, 94, 112), (96, 66, 65, 95), (98, 99, 100, 97), (99, 96, 95, 100), (93, 98, 97, 94), (65, 74, 36, 32)])
me_plane_001.polygons.foreach_set('material_index', [0, 0, 0, 0, 0, 0, 0, 0, 0, 0, 1, 1, 1, 1, 1, 1, 1, 1, 1, 1, 1, 1, 1, 1, 1, 1, 1, 1, 1, 1, 1, 0, 0, 0, 0, 0, 0, 0, 0, 0, 0, 0, 0, 1, 1, 1, 1, 1, 1, 1, 1, 1, 1, 1, 1, 1, 1, 1, 1, 1, 1, 1, 1, 1, 1, 0, 0, 0, 0, 0, 0, 0, 0, 0, 0, 1, 1, 1, 1, 1, 1, 1, 1, 1, 1, 1, 1, 1, 1, 1, 1, 1, 1, 1, 1, 1, 1, 1, 1, 1, 1, 1, 1, 1, 1, 1, 1, 1, 1, 1, 1, 1, 1, 1, 1, 1, 1, 1, 1, 1, 1, 1, 1, 1])
_uv = me_plane_001.uv_layers.new(name='UVMap')
_uv.uv.foreach_set('vector', [0.5, 0.5, 1.0, 1.0, 0.75, 1.0, 0.0, 0.5, 0.5, 0.5, 0.25, 0.75, 0.75, 1.0, 0.5, 1.0, 0.5, 0.5, 0.25, 0.75, 0.5, 0.5, 0.5, 1.0, 0.75, 1.0, 1.0, 1.0, 0.75, 1.0, 0.5, 0.5, 0.75, 1.0, 1.0, 1.0, 0.0, 0.5, 0.25, 0.75, 0.5, 0.5, 0.75, 1.0, 0.5, 0.5, 0.5, 1.0, 0.25, 0.75, 0.5, 1.0, 0.5, 0.5, 0.75, 1.0, 0.75, 1.0, 1.0, 1.0, 0.2942, 1.004, 0.2, 0.5, 0.09273, 0.5, 0.3, 1.0, 0.3, 1.0, 0.3, 1.0, 0.3, 1.0, 0.35, 1.0, 0.45, 1.0, 0.45, 1.0, 0.35, 1.0, 0.55, 0.5, 0.55, 0.9401, 0.5, 0.94, 0.5, 0.5, 0.2761, 1.0, 0.2243, 1.0, 0.2189, 1.0, 0.2814, 1.0, 0.65, 1.0, 0.75, 1.0, 0.75, 1.0, 0.65, 1.0, 0.45, 1.0, 0.5, 1.0, 0.5, 1.0, 0.45, 1.0, 0.85, 0.5, 0.85, 0.8156, 0.9437, 0.8125, 0.35, 0.5, 0.35, 0.9256, 0.2868, 0.9288, 0.3, 0.5, 0.55, 1.0, 0.65, 1.0, 0.65, 1.0, 0.55, 1.0, 0.55, 1.0, 0.5, 1.0, 0.5, 1.0, 0.55, 1.0, 0.2, 1.0, 0.0, 0.5, 0.0, 0.5, 0.2, 1.0, 0.2916, 0.9467, 0.3, 0.5, 0.2, 0.5, 0.2265, 0.9378, 0.45, 1.0, 0.35, 1.0, 0.35, 1.0, 0.45, 1.0, 0.35, 1.0, 0.3, 1.0, 0.3, 1.0, 0.35, 1.0, 0.2761, 1.0, 0.2814, 1.0, 0.2189, 1.0, 0.2243, 1.0, 0.75, 1.0, 0.65, 1.0, 0.65, 1.0, 0.75, 1.0, 0.5, 1.0, 0.45, 1.0, 0.45, 1.0, 0.5, 1.0, 1.0, 1.0, 0.85, 1.0, 0.85, 1.0, 1.0, 1.0, 0.3, 1.0, 0.3, 1.0, 0.3, 1.0, 0.3, 1.0, 0.65, 1.0, 0.55, 1.0, 0.55, 1.0, 0.65, 1.0, 0.5, 0.5, 0.75, 1.0, 1.0, 1.0, 0.0, 0.5, 0.25, 0.75, 0.5, 0.5, 0.75, 1.0, 0.5, 0.5, 0.5, 1.0, 0.25, 0.75, 0.5, 1.0, 0.5, 0.5, 0.75, 1.0, 1.0, 1.0, 1.0, 1.0, 0.75, 1.0, 0.75, 1.0, 1.0, 1.0, 0.5, 0.5, 1.0, 1.0, 0.75, 1.0, 0.0, 0.5, 0.5, 0.5, 0.25, 0.75, 0.75, 1.0, 0.5, 1.0, 0.5, 0.5, 0.25, 0.75, 0.5, 0.5, 0.5, 1.0, 0.75, 1.0, 1.0, 1.0, 1.0, 1.0, 0.75, 1.0, 1.0, 1.0, 0.75, 1.0, 0.2, 1.0, 0.2, 0.5, 0.0, 0.5, 0.3, 1.0, 0.3, 1.0, 0.2, 1.0, 0.2, 1.0, 0.65, 0.5, 0.55, 0.5, 0.55, 1.0, 0.65, 1.0, 0.5, 0.5, 0.45, 0.5, 0.45, 1.0, 0.5, 1.0, 0.35, 0.5, 0.3, 0.5, 0.3, 1.0, 0.35, 1.0, 0.85, 0.5, 0.75, 0.5, 0.75, 1.0, 0.85, 1.0, 0.55, 0.5, 0.5, 0.5, 0.5, 1.0, 0.55, 1.0, 0.85, 0.5, 0.85, 1.0, 1.0, 1.0, 0.3, 1.0, 0.3, 0.5, 0.2, 0.5, 0.2, 1.0, 0.75, 0.5, 0.65, 0.5, 0.65, 1.0, 0.75, 1.0, 0.45, 0.5, 0.35, 0.5, 0.35, 1.0, 0.45, 1.0, 0.2, 1.0, 0.0, 0.5, 0.2, 0.5, 0.3, 1.0, 0.2, 1.0, 0.2, 1.0, 0.3, 1.0, 0.65, 0.5, 0.65, 1.0, 0.55, 1.0, 0.55, 0.5, 0.5, 0.5, 0.5, 1.0, 0.45, 1.0, 0.45, 0.5, 0.35, 0.5, 0.35, 1.0, 0.3, 1.0, 0.3, 0.5, 0.85, 0.5, 0.85, 1.0, 0.75, 1.0, 0.75, 0.5, 0.55, 0.5, 0.55, 1.0, 0.5, 1.0, 0.5, 0.5, 0.85, 0.5, 1.0, 1.0, 0.85, 1.0, 0.3, 1.0, 0.2, 1.0, 0.2, 0.5, 0.3, 0.5, 0.75, 0.5, 0.75, 1.0, 0.65, 1.0, 0.65, 0.5, 0.45, 0.5, 0.45, 1.0, 0.35, 1.0, 0.35, 0.5, 0.0, 0.5, 0.25, 0.75, 0.25, 0.75, 0.0, 0.5, 0.25, 0.75, 0.5, 1.0, 0.5, 1.0, 0.25, 0.75, 0.5, 1.0, 0.75, 1.0, 0.75, 1.0, 0.5, 1.0, 0.75, 1.0, 1.0, 1.0, 1.0, 1.0, 0.75, 1.0, 0.75, 1.0, 0.75, 1.0, 0.75, 1.0, 0.75, 1.0, 0.25, 0.75, 0.0, 0.5, 0.0, 0.5, 0.25, 0.75, 0.5, 1.0, 0.25, 0.75, 0.25, 0.75, 0.5, 1.0, 0.75, 1.0, 0.5, 1.0, 0.5, 1.0, 0.75, 1.0, 1.0, 1.0, 0.75, 1.0, 0.75, 1.0, 1.0, 1.0, 0.75, 1.0, 0.75, 1.0, 0.75, 1.0, 0.75, 1.0, 0.85, 0.5, 0.9437, 0.8125, 0.85, 0.8156, 0.85, 0.5, 0.85, 0.8156, 0.75, 0.9056, 0.75, 0.5, 0.75, 0.5, 0.75, 0.9056, 0.65, 0.9341, 0.65, 0.5, 0.65, 0.5, 0.65, 0.9341, 0.55, 0.9401, 0.55, 0.5, 0.5, 0.5, 0.5, 0.94, 0.45, 0.9263, 0.45, 0.5, 0.3, 1.0, 0.35, 1.0, 0.35, 1.0, 0.3, 1.0, 0.45, 0.5, 0.45, 0.9263, 0.35, 0.9256, 0.35, 0.5, 0.2916, 0.9467, 0.2265, 0.9378, 0.2, 0.5, 0.3, 0.5, 0.2942, 1.004, 0.09273, 0.5, 0.2, 0.5, 0.75, 1.0, 0.85, 1.0, 0.85, 1.0, 0.75, 1.0, 0.2, 1.0, 0.3, 1.0, 0.3, 1.0, 0.2, 1.0, 0.2, 1.0, 0.2, 1.0, 0.2, 1.0, 0.2, 1.0, 0.5, 1.0, 0.55, 1.0, 0.55, 1.0, 0.5, 1.0, 0.85, 0.5, 0.75, 0.5, 0.75, 0.9056, 0.85, 0.8156, 0.75, 0.5, 0.65, 0.5, 0.65, 0.9341, 0.75, 0.9056, 0.65, 0.5, 0.55, 0.5, 0.55, 0.9401, 0.65, 0.9341, 0.55, 0.5, 0.5, 0.5, 0.5, 0.94, 0.55, 0.9401, 0.5, 0.5, 0.45, 0.5, 0.45, 0.9263, 0.5, 0.94, 0.45, 0.5, 0.35, 0.5, 0.35, 0.9256, 0.45, 0.9263, 0.35, 0.5, 0.3, 0.5, 0.2868, 0.9288, 0.35, 0.9256, 0.85, 1.0, 1.0, 1.0, 1.0, 1.0, 0.85, 1.0, 0.85, 1.0, 0.75, 1.0, 0.75, 1.0, 0.85, 1.0, 0.3, 1.0, 0.2, 1.0, 0.2, 1.0, 0.3, 1.0, 0.2, 1.0, 0.2, 1.0, 0.2, 1.0, 0.2, 1.0, 1.0, 1.0, 0.85, 1.0, 0.85, 0.8156, 0.9437, 0.8125, 0.85, 1.0, 0.75, 1.0, 0.75, 0.9056, 0.85, 0.8156, 0.75, 1.0, 0.65, 1.0, 0.65, 0.9341, 0.75, 0.9056, 0.65, 1.0, 0.55, 1.0, 0.55, 0.9401, 0.65, 0.9341, 0.55, 1.0, 0.5, 1.0, 0.5, 0.94, 0.55, 0.9401, 0.5, 1.0, 0.45, 1.0, 0.45, 0.9263, 0.5, 0.94, 0.45, 1.0, 0.35, 1.0, 0.35, 0.9256, 0.45, 0.9263, 0.35, 1.0, 0.3, 1.0, 0.2868, 0.9288, 0.35, 0.9256, 0.2, 1.0, 0.0, 0.5, 0.09273, 0.5, 0.2942, 1.004, 0.3, 1.0, 0.2, 1.0, 0.2243, 1.0, 0.2761, 1.0, 0.2, 1.0, 0.2, 1.0, 0.2189, 1.0, 0.2243, 1.0, 0.3, 1.0, 0.3, 1.0, 0.2761, 1.0, 0.2814, 1.0, 0.9437, 0.8125, 0.85, 0.8156, 0.85, 1.0, 1.0, 1.0, 0.85, 0.8156, 0.75, 0.9056, 0.75, 1.0, 0.85, 1.0, 0.75, 0.9056, 0.65, 0.9341, 0.65, 1.0, 0.75, 1.0, 0.65, 0.9341, 0.55, 0.9401, 0.55, 1.0, 0.65, 1.0, 0.55, 0.9401, 0.5, 0.94, 0.5, 1.0, 0.55, 1.0, 0.5, 0.94, 0.45, 0.9263, 0.45, 1.0, 0.5, 1.0, 0.45, 0.9263, 0.35, 0.9256, 0.35, 1.0, 0.45, 1.0, 0.35, 0.9256, 0.2868, 0.9288, 0.3, 1.0, 0.35, 1.0, 0.2942, 1.004, 0.09273, 0.5, 0.0, 0.5, 0.2, 1.0, 0.2761, 1.0, 0.2243, 1.0, 0.2, 1.0, 0.3, 1.0, 0.2243, 1.0, 0.2189, 1.0, 0.2, 1.0, 0.2, 1.0, 0.2814, 1.0, 0.2761, 1.0, 0.3, 1.0, 0.3, 1.0, 0.0, 0.5, 0.2, 1.0, 0.2, 1.0, 0.0, 0.5])
me_plane_001.materials.append(mat_material_005)
me_plane_001.materials.append(mat_material_006)
me_plane_001.use_remesh_fix_poles = True
me_plane_001.use_remesh_preserve_attributes = False
me_plane_001.update()

# ---- objects
ob_cube = bpy.data.objects.new('Cube', me_cube)
ob_cylinder = bpy.data.objects.new('Cylinder', me_cylinder)
ob_empty = bpy.data.objects.new('Empty', None)
ob_plane_001 = bpy.data.objects.new('Plane.001', me_plane_001)

# ---- transforms, parenting, visibility, modifiers, constraints
ob_cube.location = (-3.757, -0.1117, 6.533)
ob_cube.scale = (1.0, 10.0, 6.5)
ob_cube.lock_rotations_4d = False
ob_cube.empty_display_type = 'ARROWS'
ob_cube.lineart.crease_threshold = 0.0
ob_cylinder.location = (-4.476, 0.4017, 5.852)
ob_cylinder.scale = (0.2081, 0.2081, 5.852)
ob_empty.location = (3.992e-15, -17.98, 2.406)
ob_empty.rotation_euler = (1.571, -0.0, 1.571)
ob_empty.empty_display_type = 'IMAGE'
ob_empty.empty_display_size = 5.0
ob_plane_001.location = (-4.278, 5.165, 9.575)
ob_plane_001.rotation_euler = (-0.0, 1.571, 0.0)
ob_plane_001.scale = (0.2627, 0.2627, 0.2627)

# ---- collection membership
col_collection.objects.link(ob_cube)
col_collection.objects.link(ob_cylinder)
col_collection.objects.link(ob_empty)
col_collection.objects.link(ob_plane_001)

# ---- scene / render settings (as saved in the file)
scene.frame_start = 0; scene.frame_end = 250; scene.frame_set(1)
scene.render.engine = 'BLENDER_EEVEE_NEXT'
scene.cycles.sampling_pattern = 'TABULATED_SOBOL'
scene.cycles.use_light_tree = False
scene.view_settings.view_transform = 'Filmic'
bpy.context.view_layer.update()

# ---- added for rendering (the .blend has no active camera and no usable light): camera, sun
cam_auto = bpy.data.cameras.new('AutoCamera')
cam_auto.lens = 50.0
cam_auto.sensor_width = 36.0
cam_auto.clip_end = 1000.0
ob_auto_camera = bpy.data.objects.new('AutoCamera', cam_auto)
scene.collection.objects.link(ob_auto_camera)
ob_auto_camera.location = (19.813, -27.7315, 24.9876)
ob_auto_camera.rotation_euler = (1.09748, -7.21219e-08, 0.694738)
scene.camera = ob_auto_camera
light_auto_sun = bpy.data.lights.new('AutoSun', 'SUN')
light_auto_sun.energy = 3.0
light_auto_sun.angle = 0.0523599
ob_auto_sun = bpy.data.objects.new('AutoSun', light_auto_sun)
scene.collection.objects.link(ob_auto_sun)
ob_auto_sun.rotation_euler = (0.872665, 0.174533, 0.523599)
bpy.context.view_layer.update()
